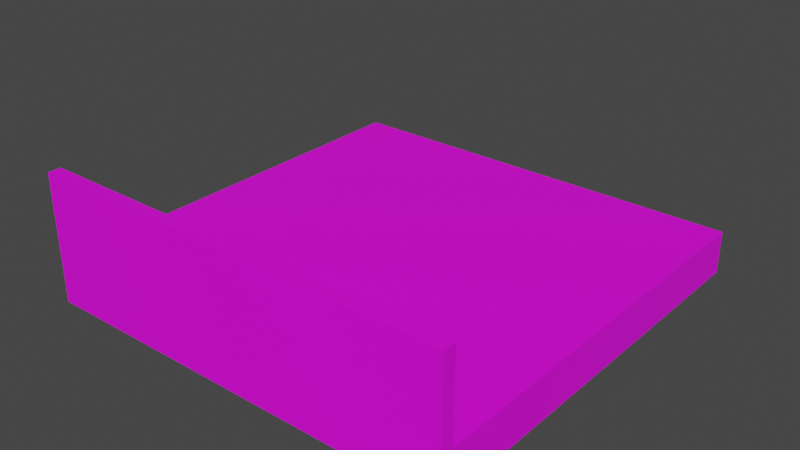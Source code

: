 # Source: One_Fence_UpDown.blend  (saved by Blender 3.4.6; exported with 4.5.12 LTS)
import bpy
from mathutils import Matrix  # noqa: F401  (used for matrix-valued properties, if any)

bpy.ops.wm.read_factory_settings(use_empty=True)
scene = bpy.context.scene
scene.name = 'Scene'

# ---- collections
col_collection = bpy.data.collections.new('Collection'); scene.collection.children.link(col_collection)

# ---- images (referenced by path relative to the original .blend; pixels are not part of the script)
import os
ASSET_DIR = os.environ.get("B2B_ASSET_DIR", "")  # directory of the original .blend (textures are referenced by path, not embedded)
HERE = os.path.dirname(os.path.abspath(__file__))  # packed textures are extracted next to this script under _unpacked/

def load_image(name, relpath, width, height, colorspace="sRGB"):
    """Load a texture the original file referenced (path relative to the .blend, or extracted next to this script)."""
    p = next((c for c in (os.path.join(HERE, relpath), os.path.join(ASSET_DIR, relpath)) if relpath and os.path.exists(c)), "")
    if p:
        img = bpy.data.images.load(p, check_existing=True)
        img.name = name
    else:  # same state as the original file: an image datablock whose file is absent (Cycles renders it pink)
        img = bpy.data.images.new(name, width, height)
        img.source = "FILE"
        img.filepath = "//" + (relpath or name)
    img.colorspace_settings.name = colorspace
    return img
img_colores_png = load_image('Colores.png', 'Colores.png', 1024, 1024, 'sRGB')

# ---- materials (node trees are filled in below, after node groups)
mat_material = bpy.data.materials.new('Material')
mat_material.use_transparent_shadow = False

# ---- material node trees
mat_material.use_nodes = True; mat_material.node_tree.nodes.clear()
_N = mat_material.node_tree.nodes; _L = mat_material.node_tree.links
n0 = _N.new('ShaderNodeBsdfPrincipled'); n0.name = 'Principled BSDF'; n0.location = (10, 300)
n0.distribution = 'GGX'
n0.subsurface_method = 'RANDOM_WALK_SKIN'
n0.inputs[3].default_value = 1.45
n0.inputs[27].default_value = (0.0, 0.0, 0.0, 1.0)
n0.inputs[28].default_value = 1.0
n1 = _N.new('ShaderNodeOutputMaterial'); n1.name = 'Material Output'; n1.location = (300, 300)
n2 = _N.new('ShaderNodeTexImage'); n2.name = 'Image Texture'; n2.location = (-547, 142)
n2.image = img_colores_png
_L.new(n0.outputs[0], n1.inputs[0])
_L.new(n2.outputs[0], n0.inputs[0])
n1.is_active_output = True

# ---- world
world_world = bpy.data.worlds.new('World'); scene.world = world_world
world_world.use_nodes = True; world_world.node_tree.nodes.clear()
_N = world_world.node_tree.nodes; _L = world_world.node_tree.links
n0 = _N.new('ShaderNodeOutputWorld'); n0.name = 'World Output'; n0.location = (300, 300)
n1 = _N.new('ShaderNodeBackground'); n1.name = 'Background'; n1.location = (10, 300)
n1.inputs[0].default_value = (0.05088, 0.05088, 0.05088, 1.0)
_L.new(n1.outputs[0], n0.inputs[0])
n0.is_active_output = True
world_world.color = (0.05088, 0.05088, 0.05088)
world_world.use_sun_shadow = False
world_world.sun_shadow_jitter_overblur = 0.0

# ---- meshes
me_cube_014 = bpy.data.meshes.new('Cube.014')
me_cube_014.from_pydata([(0.0, -0.4999, 0.0), (0.0, -0.4999, 0.1011), (0.0, 0.4999, 0.0), (0.0, 0.4999, 0.1011), (0.5016, -0.4999, 0.0), (0.5016, -0.4999, 0.1011), (0.5016, 0.4999, 0.0), (0.4711, 0.4999, 0.0), (0.4711, -0.4999, 0.0), (0.4711, -0.4999, 0.1011), (0.0, -0.4999, 0.1011), (0.4711, -0.4999, 0.1011), (0.4711, 0.4999, 0.1011), (0.5016, -0.4999, 0.1011), (0.4711, -0.4999, 0.1011), (0.4711, -0.4999, 0.1011), (0.0, -0.47, 0.0), (0.0, -0.47, 0.1011), (0.5016, -0.47, 0.0), (0.5016, -0.47, 0.1011), (0.4711, -0.47, 0.0), (0.0, -0.47, 0.1011), (0.4711, -0.47, 0.1011), (0.5016, -0.47, 0.1011), (0.4711, -0.47, 0.1011), (-0.5016, -0.4999, 0.0), (-0.5016, -0.4999, 0.1011), (-0.5016, 0.4999, 0.0), (-0.4711, 0.4999, 0.0), (-0.4711, -0.4999, 0.0), (-0.4711, -0.4999, 0.1011), (-0.4711, -0.4999, 0.1011), (-0.4711, 0.4999, 0.1011), (-0.5016, -0.4999, 0.1011), (-0.4711, -0.4999, 0.1011), (-0.4711, -0.4999, 0.1011), (-0.5016, -0.47, 0.0), (-0.5016, -0.47, 0.1011), (-0.4711, -0.47, 0.0), (-0.4711, -0.47, 0.1011), (-0.5016, -0.47, 0.1011), (-0.4711, -0.47, 0.1011), (0.0, -0.4999, 0.3014), (0.4711, -0.4999, 0.3014), (0.5016, -0.4999, 0.3014), (0.4711, -0.4999, 0.3014), (0.0, -0.47, 0.3014), (0.4711, -0.47, 0.3014), (0.5016, -0.47, 0.3014), (0.4711, -0.47, 0.3014), (-0.4711, -0.4999, 0.3014), (-0.5016, -0.4999, 0.3014), (-0.4711, -0.4999, 0.3014), (-0.4711, -0.47, 0.3014), (-0.5016, -0.47, 0.3014), (-0.4711, -0.47, 0.3014)], [], [(16, 17, 3, 2), (18, 19, 5, 4), (8, 9, 1, 0), (20, 18, 4, 8), (16, 20, 8, 0), (4, 5, 9, 8), (22, 21, 46, 47), (2, 7, 20, 16), (7, 6, 18, 20), (0, 1, 17, 16), (36, 25, 26, 37), (29, 0, 1, 30), (38, 29, 25, 36), (16, 0, 29, 38), (25, 29, 30, 26), (39, 31, 50, 53), (11, 22, 47, 43), (2, 16, 38, 28), (28, 38, 36, 27), (31, 10, 42, 50), (47, 46, 42, 43), (53, 50, 42, 46), (48, 49, 45, 44), (54, 51, 52, 55), (24, 49, 48, 23), (40, 33, 51, 54), (15, 24, 49, 45), (33, 35, 52, 51), (13, 44, 45, 15), (35, 41, 55, 52), (23, 48, 44, 13), (41, 40, 54, 55), (21, 39, 53, 46), (10, 11, 43, 42)])
_uv = me_cube_014.uv_layers.new(name='UVMap')
_uv.uv.foreach_set('vector', [0.04804, 0.8886, 0.06877, 0.8886, 0.06877, 0.9087, 0.04804, 0.9087, 0.04804, 0.9495, 0.06877, 0.9495, 0.06877, 0.9501, 0.04804, 0.9501, 0.04804, 0.9514, 0.06877, 0.9514, 0.06877, 0.9709, 0.04804, 0.9709, 0.04678, 0.9495, 0.04804, 0.9495, 0.04804, 0.9501, 0.04678, 0.9501, 0.02731, 0.9495, 0.04678, 0.9495, 0.04678, 0.9501, 0.02731, 0.9501, 0.04804, 0.9501, 0.06877, 0.9501, 0.06877, 0.9514, 0.04804, 0.9514, 0.07004, 0.9495, 0.08951, 0.9495, 0.08951, 0.9495, 0.07004, 0.9495, 0.02731, 0.9294, 0.04678, 0.9294, 0.04678, 0.9495, 0.02731, 0.9495, 0.04678, 0.9294, 0.04804, 0.9294, 0.04804, 0.9495, 0.04678, 0.9495, 0.04804, 0.8879, 0.06877, 0.8879, 0.06877, 0.8886, 0.04804, 0.8886, 0.04804, 0.9495, 0.04804, 0.9501, 0.06877, 0.9501, 0.06877, 0.9495, 0.04804, 0.9514, 0.04804, 0.9709, 0.06877, 0.9709, 0.06877, 0.9514, 0.04678, 0.9495, 0.04678, 0.9501, 0.04804, 0.9501, 0.04804, 0.9495, 0.02731, 0.9495, 0.02731, 0.9501, 0.04678, 0.9501, 0.04678, 0.9495, 0.04804, 0.9501, 0.04804, 0.9514, 0.06877, 0.9514, 0.06877, 0.9501, 0.01694, 0.8879, 0.01694, 0.8879, 0.01694, 0.8879, 0.01694, 0.8879, 0.01694, 0.8879, 0.01694, 0.8879, 0.01694, 0.8879, 0.01694, 0.8879, 0.02731, 0.9294, 0.02731, 0.9495, 0.04678, 0.9495, 0.04678, 0.9294, 0.04678, 0.9294, 0.04678, 0.9495, 0.04804, 0.9495, 0.04804, 0.9294, 0.01694, 0.8879, 0.01694, 0.8879, 0.01694, 0.8879, 0.01694, 0.8879, 0.07004, 0.9495, 0.08951, 0.9495, 0.08951, 0.9501, 0.07004, 0.9501, 0.07004, 0.9495, 0.07004, 0.9501, 0.08951, 0.9501, 0.08951, 0.9495, 0.01694, 0.8879, 0.01694, 0.8879, 0.01694, 0.8879, 0.01694, 0.8879, 0.01694, 0.8879, 0.01694, 0.8879, 0.01694, 0.8879, 0.01694, 0.8879, 0.01694, 0.8879, 0.01694, 0.8879, 0.01694, 0.8879, 0.01694, 0.8879, 0.01694, 0.8879, 0.01694, 0.8879, 0.01694, 0.8879, 0.01694, 0.8879, 0.01694, 0.8879, 0.01694, 0.8879, 0.01694, 0.8879, 0.01694, 0.8879, 0.01694, 0.8879, 0.01694, 0.8879, 0.01694, 0.8879, 0.01694, 0.8879, 0.01694, 0.8879, 0.01694, 0.8879, 0.01694, 0.8879, 0.01694, 0.8879, 0.01694, 0.8879, 0.01694, 0.8879, 0.01694, 0.8879, 0.01694, 0.8879, 0.01694, 0.8879, 0.01694, 0.8879, 0.01694, 0.8879, 0.01694, 0.8879, 0.01694, 0.8879, 0.01694, 0.8879, 0.01694, 0.8879, 0.01694, 0.8879, 0.08951, 0.9495, 0.07004, 0.9495, 0.07004, 0.9495, 0.08951, 0.9495, 0.01694, 0.8879, 0.01694, 0.8879, 0.01694, 0.8879, 0.01694, 0.8879])
me_cube_014.materials.append(mat_material)
me_cube_014.update()
me_cube_001 = bpy.data.meshes.new('Cube.001')
me_cube_001.from_pydata([(0.0, 0.4999, 0.0), (0.0, 0.4999, 0.1011), (0.5016, 0.4999, 0.0), (0.5016, 0.4999, 0.1011), (0.4711, 0.4999, 0.0), (0.4711, 0.4999, 0.1011), (0.0, 0.4999, 0.1011), (0.4711, 0.4999, 0.1011), (0.5016, 0.4999, 0.1011), (0.4711, 0.4999, 0.1011), (0.5016, -0.47, 0.0), (0.5016, -0.47, 0.1011), (0.0, -0.47, 0.1011), (0.4711, -0.47, 0.1011), (0.5016, -0.47, 0.1011), (0.4711, -0.47, 0.1011), (-0.5016, 0.4999, 0.0), (-0.5016, 0.4999, 0.1011), (-0.4711, 0.4999, 0.0), (-0.4711, 0.4999, 0.1011), (-0.4711, 0.4999, 0.1011), (-0.5016, 0.4999, 0.1011), (-0.4711, 0.4999, 0.1011), (-0.5016, -0.47, 0.0), (-0.5016, -0.47, 0.1011), (-0.4711, -0.47, 0.1011), (-0.5016, -0.47, 0.1011), (-0.4711, -0.47, 0.1011)], [], [(4, 5, 3, 2), (0, 1, 5, 4), (7, 6, 12, 13), (2, 3, 11, 10), (18, 16, 17, 19), (0, 18, 19, 1), (8, 9, 15, 14), (20, 25, 12, 6), (16, 23, 24, 17), (21, 26, 27, 22)])
_uv = me_cube_001.uv_layers.new(name='UVMap')
_uv.uv.foreach_set('vector', [0.9426, 0.947, 0.9633, 0.947, 0.9633, 0.9483, 0.9426, 0.9483, 0.9426, 0.9276, 0.9633, 0.9276, 0.9633, 0.947, 0.9426, 0.947, 0.9646, 0.9483, 0.984, 0.9483, 0.984, 0.9684, 0.9646, 0.9684, 0.9426, 0.9483, 0.9633, 0.9483, 0.9633, 0.9684, 0.9426, 0.9684, 0.9426, 0.947, 0.9426, 0.9483, 0.9633, 0.9483, 0.9633, 0.947, 0.9426, 0.9276, 0.9426, 0.947, 0.9633, 0.947, 0.9633, 0.9276, 0.9115, 0.9068, 0.9115, 0.9068, 0.9115, 0.9068, 0.9115, 0.9068, 0.9646, 0.9483, 0.9646, 0.9684, 0.984, 0.9684, 0.984, 0.9483, 0.9426, 0.9483, 0.9426, 0.9684, 0.9633, 0.9684, 0.9633, 0.9483, 0.9115, 0.9068, 0.9115, 0.9068, 0.9115, 0.9068, 0.9115, 0.9068])
me_cube_001.materials.append(mat_material)
me_cube_001.update()

# ---- objects
ob_fence = bpy.data.objects.new('Fence', me_cube_014)
ob_one_fence_updown = bpy.data.objects.new('One_Fence_UpDown', me_cube_001)

# ---- transforms, parenting, visibility, modifiers, constraints
ob_fence.parent = ob_one_fence_updown
ob_fence.matrix_parent_inverse = Matrix(((1.0, -0.0, 0.0, -0.0), (-0.0, 1.0, -0.0, -0.04222), (0.0, -0.0, 1.0, 6.258e-07), (-0.0, 0.0, -0.0, 1.0)))
ob_fence.location = (0.0, 0.04222, -6.258e-07)
ob_fence.scale = (1.0, 1.0, 1.0)
ob_one_fence_updown.location = (0.0, 0.0, 0.0)
ob_one_fence_updown.scale = (1.0, 1.0, 1.0)

# ---- collection membership
col_collection.objects.link(ob_fence)
col_collection.objects.link(ob_one_fence_updown)

# ---- scene / render settings (as saved in the file)
scene.frame_start = 1; scene.frame_end = 160; scene.frame_set(2)
scene.render.engine = 'BLENDER_EEVEE_NEXT'
scene.cycles.sampling_pattern = 'TABULATED_SOBOL'
scene.cycles.use_light_tree = False
scene.view_settings.view_transform = 'Filmic'
bpy.context.view_layer.update()

# ---- added for rendering (the .blend has no active camera and no usable light): camera, sun
cam_auto = bpy.data.cameras.new('AutoCamera')
cam_auto.lens = 50.0
cam_auto.sensor_width = 36.0
cam_auto.clip_end = 1000.0
ob_auto_camera = bpy.data.objects.new('AutoCamera', cam_auto)
scene.collection.objects.link(ob_auto_camera)
ob_auto_camera.location = (1.33977, -1.60773, 1.22252)
ob_auto_camera.rotation_euler = (1.09748, -7.21219e-08, 0.694738)
scene.camera = ob_auto_camera
light_auto_sun = bpy.data.lights.new('AutoSun', 'SUN')
light_auto_sun.energy = 3.0
light_auto_sun.angle = 0.0523599
ob_auto_sun = bpy.data.objects.new('AutoSun', light_auto_sun)
scene.collection.objects.link(ob_auto_sun)
ob_auto_sun.rotation_euler = (0.872665, 0.174533, 0.523599)
bpy.context.view_layer.update()
